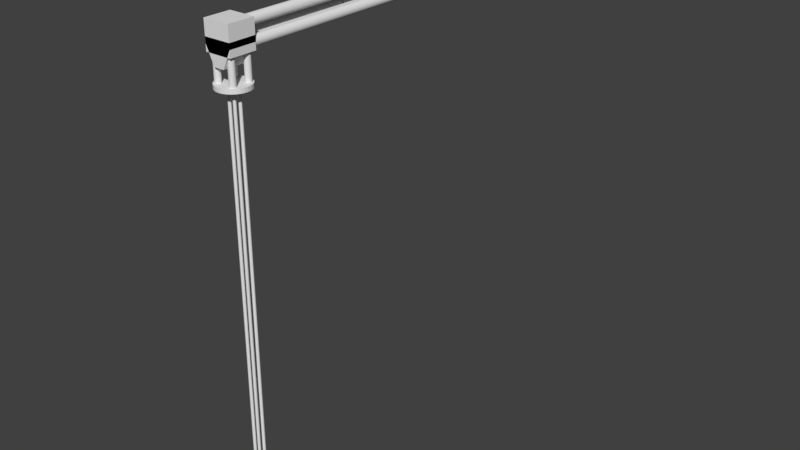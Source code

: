 # Source: towerCrane.blend  (saved by Blender 2.77.0; exported with 4.5.12 LTS)
import bpy
from mathutils import Matrix  # noqa: F401  (used for matrix-valued properties, if any)

bpy.ops.wm.read_factory_settings(use_empty=True)
scene = bpy.context.scene
scene.name = 'Scene'

# ---- collections
col_collection_1 = bpy.data.collections.new('Collection 1'); scene.collection.children.link(col_collection_1)
col_collection_2 = bpy.data.collections.new('Collection 2'); scene.collection.children.link(col_collection_2)
col_collection_2.hide_render = True
col_collection_2.hide_viewport = True

# ---- world
world_world = bpy.data.worlds.new('World'); scene.world = world_world
world_world.color = (0.05088, 0.05088, 0.05088)
world_world.use_sun_shadow = False
world_world.sun_shadow_jitter_overblur = 0.0
world_world.cycles.sampling_method = 'MANUAL'

# ---- meshes
me_cube_002 = bpy.data.meshes.new('Cube.002')
me_cube_002.from_pydata([(-0.3842, -1.0, -0.2903), (-1.0, -1.0, 1.0), (-0.3842, 1.0, -0.2903), (-1.0, 1.0, 1.0), (0.3842, -1.0, -0.2903), (1.0, -1.0, 1.0), (0.3842, 1.0, -0.2903), (1.0, 1.0, 1.0), (-1.0, -1.0, 1.414), (-1.0, 1.0, 1.414), (1.0, 1.0, 1.414), (1.0, -1.0, 1.414)], [], [(1, 3, 2, 0), (3, 7, 6, 2), (7, 5, 4, 6), (5, 1, 0, 4), (0, 2, 6, 4), (7, 3, 9, 10), (11, 10, 9, 8), (3, 1, 8, 9), (1, 5, 11, 8), (5, 7, 10, 11)])
_uv = me_cube_002.uv_layers.new(name='UVMap')
_uv.uv.foreach_set('vector', [0.0, 0.0, 1.0, 0.0, 1.0, 1.0, 0.0, 1.0, 0.0, 0.0, 1.0, 0.0, 1.0, 1.0, 0.0, 1.0, 0.0, 0.0, 1.0, 0.0, 1.0, 1.0, 0.0, 1.0, 0.0, 0.0, 1.0, 0.0, 1.0, 1.0, 0.0, 1.0, 0.0, 0.0, 1.0, 0.0, 1.0, 1.0, 0.0, 1.0, 1.0, 0.0, 0.0, 0.0, 0.0, 0.0, 1.0, 0.0, 0.0, 0.0, 1.0, 0.0, 1.0, 1.0, 0.0, 1.0, 1.0, 0.0, 0.0, 0.0, 0.0, 0.0, 1.0, 0.0, 1.0, 0.0, 0.0, 0.0, 0.0, 0.0, 1.0, 0.0, 1.0, 0.0, 0.0, 0.0, 0.0, 0.0, 1.0, 0.0])
me_cube_002.use_remesh_preserve_volume = False
me_cube_002.use_remesh_preserve_attributes = False
me_cube_002.use_mirror_vertex_groups = False
me_cube_002.update()
me_cylinder = bpy.data.meshes.new('Cylinder')
me_cylinder.from_pydata([(0.7, 1.065, -0.0005969), (0.7, 1.065, 56.36), (0.7711, 1.058, -0.0005969), (0.7711, 1.058, 56.36), (0.8395, 1.037, -0.0005969), (0.8395, 1.037, 56.36), (0.9025, 1.003, -0.0005969), (0.9025, 1.003, 56.36), (0.9578, 0.9578, -0.0005969), (0.9578, 0.9578, 56.36), (1.003, 0.9025, -0.0005969), (1.003, 0.9025, 56.36), (1.037, 0.8395, -0.0005969), (1.037, 0.8395, 56.36), (1.058, 0.7711, -0.0005969), (1.058, 0.7711, 56.36), (1.065, 0.7, -0.0005969), (1.065, 0.7, 56.36), (1.058, 0.6289, -0.0005969), (1.058, 0.6289, 56.36), (1.037, 0.5605, -0.0005969), (1.037, 0.5605, 56.36), (1.003, 0.4975, -0.0005969), (1.003, 0.4975, 56.36), (0.9578, 0.4422, -0.0005969), (0.9578, 0.4422, 56.36), (0.9025, 0.3969, -0.0005969), (0.9025, 0.3969, 56.36), (0.8395, 0.3632, -0.0005969), (0.8395, 0.3632, 56.36), (0.7711, 0.3425, -0.0005969), (0.7711, 0.3425, 56.36), (0.7, 0.3355, -0.0005969), (0.7, 0.3355, 56.36), (0.6289, 0.3425, -0.0005969), (0.6289, 0.3425, 56.36), (0.5605, 0.3632, -0.0005969), (0.5605, 0.3632, 56.36), (0.4975, 0.3969, -0.0005969), (0.4975, 0.3969, 56.36), (0.4422, 0.4422, -0.0005969), (0.4422, 0.4422, 56.36), (0.3969, 0.4975, -0.0005969), (0.3969, 0.4975, 56.36), (0.3632, 0.5605, -0.0005969), (0.3632, 0.5605, 56.36), (0.3425, 0.6289, -0.0005969), (0.3425, 0.6289, 56.36), (0.3355, 0.7, -0.0005969), (0.3355, 0.7, 56.36), (0.3425, 0.7711, -0.0005969), (0.3425, 0.7711, 56.36), (0.3632, 0.8395, -0.0005969), (0.3632, 0.8395, 56.36), (0.3969, 0.9025, -0.0005969), (0.3969, 0.9025, 56.36), (0.4422, 0.9578, -0.0005969), (0.4422, 0.9578, 56.36), (0.4975, 1.003, -0.0005969), (0.4975, 1.003, 56.36), (0.5605, 1.037, -0.0005969), (0.5605, 1.037, 56.36), (0.6289, 1.058, -0.0005969), (0.6289, 1.058, 56.36)], [], [(0, 1, 3, 2), (2, 3, 5, 4), (4, 5, 7, 6), (6, 7, 9, 8), (8, 9, 11, 10), (10, 11, 13, 12), (12, 13, 15, 14), (14, 15, 17, 16), (16, 17, 19, 18), (18, 19, 21, 20), (20, 21, 23, 22), (22, 23, 25, 24), (24, 25, 27, 26), (26, 27, 29, 28), (28, 29, 31, 30), (30, 31, 33, 32), (32, 33, 35, 34), (34, 35, 37, 36), (36, 37, 39, 38), (38, 39, 41, 40), (40, 41, 43, 42), (42, 43, 45, 44), (44, 45, 47, 46), (46, 47, 49, 48), (48, 49, 51, 50), (50, 51, 53, 52), (52, 53, 55, 54), (54, 55, 57, 56), (56, 57, 59, 58), (58, 59, 61, 60), (3, 1, 63, 61, 59, 57, 55, 53, 51, 49, 47, 45, 43, 41, 39, 37, 35, 33, 31, 29, 27, 25, 23, 21, 19, 17, 15, 13, 11, 9, 7, 5), (60, 61, 63, 62), (62, 63, 1, 0), (0, 2, 4, 6, 8, 10, 12, 14, 16, 18, 20, 22, 24, 26, 28, 30, 32, 34, 36, 38, 40, 42, 44, 46, 48, 50, 52, 54, 56, 58, 60, 62)])
_uv = me_cylinder.uv_layers.new(name='UVMap')
_uv.uv.foreach_set('vector', [0.0, 0.0, 1.0, 0.0, 1.0, 1.0, 0.0, 1.0, 0.0, 0.0, 1.0, 0.0, 1.0, 1.0, 0.0, 1.0, 0.0, 0.0, 1.0, 0.0, 1.0, 1.0, 0.0, 1.0, 0.0, 0.0, 1.0, 0.0, 1.0, 1.0, 0.0, 1.0, 0.0, 0.0, 1.0, 0.0, 1.0, 1.0, 0.0, 1.0, 0.0, 0.0, 1.0, 0.0, 1.0, 1.0, 0.0, 1.0, 0.0, 0.0, 1.0, 0.0, 1.0, 1.0, 0.0, 1.0, 0.0, 0.0, 1.0, 0.0, 1.0, 1.0, 0.0, 1.0, 0.0, 0.0, 1.0, 0.0, 1.0, 1.0, 0.0, 1.0, 0.0, 0.0, 1.0, 0.0, 1.0, 1.0, 0.0, 1.0, 0.0, 0.0, 1.0, 0.0, 1.0, 1.0, 0.0, 1.0, 0.0, 0.0, 1.0, 0.0, 1.0, 1.0, 0.0, 1.0, 0.0, 0.0, 1.0, 0.0, 1.0, 1.0, 0.0, 1.0, 0.0, 0.0, 1.0, 0.0, 1.0, 1.0, 0.0, 1.0, 0.0, 0.0, 1.0, 0.0, 1.0, 1.0, 0.0, 1.0, 0.0, 0.0, 1.0, 0.0, 1.0, 1.0, 0.0, 1.0, 0.0, 0.0, 1.0, 0.0, 1.0, 1.0, 0.0, 1.0, 0.0, 0.0, 1.0, 0.0, 1.0, 1.0, 0.0, 1.0, 0.0, 0.0, 1.0, 0.0, 1.0, 1.0, 0.0, 1.0, 0.0, 0.0, 1.0, 0.0, 1.0, 1.0, 0.0, 1.0, 0.0, 0.0, 1.0, 0.0, 1.0, 1.0, 0.0, 1.0, 0.0, 0.0, 1.0, 0.0, 1.0, 1.0, 0.0, 1.0, 0.0, 0.0, 1.0, 0.0, 1.0, 1.0, 0.0, 1.0, 0.0, 0.0, 1.0, 0.0, 1.0, 1.0, 0.0, 1.0, 0.0, 0.0, 1.0, 0.0, 1.0, 1.0, 0.0, 1.0, 0.0, 0.0, 1.0, 0.0, 1.0, 1.0, 0.0, 1.0, 0.0, 0.0, 1.0, 0.0, 1.0, 1.0, 0.0, 1.0, 0.0, 0.0, 1.0, 0.0, 1.0, 1.0, 0.0, 1.0, 0.0, 0.0, 1.0, 0.0, 1.0, 1.0, 0.0, 1.0, 0.0, 0.0, 1.0, 0.0, 1.0, 1.0, 0.0, 1.0, 0.5, 1.0, 0.5975, 0.9904, 0.6913, 0.9619, 0.7778, 0.9157, 0.8536, 0.8536, 0.9157, 0.7778, 0.9619, 0.6913, 0.9904, 0.5975, 1.0, 0.5, 0.9904, 0.4025, 0.9619, 0.3087, 0.9157, 0.2222, 0.8536, 0.1464, 0.7778, 0.08427, 0.6913, 0.03806, 0.5975, 0.009607, 0.5, 0.0, 0.4025, 0.009607, 0.3087, 0.03806, 0.2222, 0.08427, 0.1464, 0.1464, 0.08426, 0.2222, 0.03806, 0.3087, 0.009607, 0.4025, 0.0, 0.5, 0.009607, 0.5975, 0.03806, 0.6913, 0.08427, 0.7778, 0.1464, 0.8536, 0.2222, 0.9157, 0.3087, 0.9619, 0.4025, 0.9904, 0.0, 0.0, 1.0, 0.0, 1.0, 1.0, 0.0, 1.0, 0.0, 0.0, 1.0, 0.0, 1.0, 1.0, 0.0, 1.0, 0.5, 1.0, 0.5975, 0.9904, 0.6913, 0.9619, 0.7778, 0.9157, 0.8536, 0.8536, 0.9157, 0.7778, 0.9619, 0.6913, 0.9904, 0.5975, 1.0, 0.5, 0.9904, 0.4025, 0.9619, 0.3087, 0.9157, 0.2222, 0.8536, 0.1464, 0.7778, 0.08427, 0.6913, 0.03806, 0.5975, 0.009607, 0.5, 0.0, 0.4025, 0.009607, 0.3087, 0.03806, 0.2222, 0.08427, 0.1464, 0.1464, 0.08426, 0.2222, 0.03806, 0.3087, 0.009607, 0.4025, 0.0, 0.5, 0.009607, 0.5975, 0.03806, 0.6913, 0.08427, 0.7778, 0.1464, 0.8536, 0.2222, 0.9157, 0.3087, 0.9619, 0.4025, 0.9904])
me_cylinder.use_remesh_preserve_volume = False
me_cylinder.use_remesh_preserve_attributes = False
me_cylinder.use_mirror_vertex_groups = False
me_cylinder.update()
me_cylinder_002 = bpy.data.meshes.new('Cylinder.002')
me_cylinder_002.from_pydata([(0.0, 3.867, -0.9684), (0.0, 3.867, 0.05064), (0.7544, 3.793, -0.9684), (0.7544, 3.793, 0.05064), (1.48, 3.573, -0.9684), (1.48, 3.573, 0.05064), (2.148, 3.215, -0.9684), (2.148, 3.215, 0.05064), (2.734, 2.734, -0.9684), (2.734, 2.734, 0.05064), (3.215, 2.148, -0.9684), (3.215, 2.148, 0.05064), (3.573, 1.48, -0.9684), (3.573, 1.48, 0.05064), (3.793, 0.7544, -0.9684), (3.793, 0.7544, 0.05064), (3.867, 2.919e-07, -0.9684), (3.867, 2.919e-07, 0.05064), (3.793, -0.7544, -0.9684), (3.793, -0.7544, 0.05064), (3.573, -1.48, -0.9684), (3.573, -1.48, 0.05064), (3.215, -2.148, -0.9684), (3.215, -2.148, 0.05064), (2.734, -2.734, -0.9684), (2.734, -2.734, 0.05064), (2.148, -3.215, -0.9684), (2.148, -3.215, 0.05064), (1.48, -3.573, -0.9684), (1.48, -3.573, 0.05064), (0.7544, -3.793, -0.9684), (0.7544, -3.793, 0.05064), (-1.26e-06, -3.867, -0.9684), (-1.26e-06, -3.867, 0.05064), (-0.7544, -3.793, -0.9684), (-0.7544, -3.793, 0.05064), (-1.48, -3.573, -0.9684), (-1.48, -3.573, 0.05064), (-2.148, -3.215, -0.9684), (-2.148, -3.215, 0.05064), (-2.734, -2.734, -0.9684), (-2.734, -2.734, 0.05064), (-3.215, -2.148, -0.9684), (-3.215, -2.148, 0.05064), (-3.573, -1.48, -0.9684), (-3.573, -1.48, 0.05064), (-3.793, -0.7544, -0.9684), (-3.793, -0.7544, 0.05064), (-3.867, 3.734e-06, -0.9684), (-3.867, 3.734e-06, 0.05064), (-3.793, 0.7544, -0.9684), (-3.793, 0.7544, 0.05064), (-3.573, 1.48, -0.9684), (-3.573, 1.48, 0.05064), (-3.215, 2.148, -0.9684), (-3.215, 2.148, 0.05064), (-2.734, 2.734, -0.9684), (-2.734, 2.734, 0.05064), (-2.148, 3.215, -0.9684), (-2.148, 3.215, 0.05064), (-1.48, 3.573, -0.9684), (-1.48, 3.573, 0.05064), (-0.7544, 3.793, -0.9684), (-0.7544, 3.793, 0.05064), (0.002323, 3.01, 9.781), (0.002323, 100.3, 9.781), (0.2285, 3.01, 9.803), (0.2285, 100.3, 9.803), (0.4459, 3.01, 9.869), (0.4459, 100.3, 9.869), (0.6463, 3.01, 9.977), (0.6463, 100.3, 9.977), (0.822, 3.01, 10.12), (0.822, 100.3, 10.12), (0.9661, 3.01, 10.3), (0.9661, 100.3, 10.3), (1.073, 3.01, 10.5), (1.073, 100.3, 10.5), (1.139, 3.01, 10.71), (1.139, 100.3, 10.71), (1.161, 3.01, 10.94), (1.161, 100.3, 10.94), (1.139, 3.01, 11.17), (1.139, 100.3, 11.17), (1.073, 3.01, 11.38), (1.073, 100.3, 11.38), (0.9661, 3.01, 11.58), (0.9661, 100.3, 11.58), (0.822, 3.01, 11.76), (0.822, 100.3, 11.76), (0.6463, 3.01, 11.9), (0.6463, 100.3, 11.9), (0.4459, 3.01, 12.01), (0.4459, 100.3, 12.01), (0.2285, 3.01, 12.08), (0.2285, 100.3, 12.08), (0.002323, 3.01, 12.1), (0.002323, 100.3, 12.1), (-0.2238, 3.01, 12.08), (-0.2238, 100.3, 12.08), (-0.4413, 3.01, 12.01), (-0.4413, 100.3, 12.01), (-0.6417, 3.01, 11.9), (-0.6417, 100.3, 11.9), (-0.8173, 3.01, 11.76), (-0.8173, 100.3, 11.76), (-0.9615, 3.01, 11.58), (-0.9615, 100.3, 11.58), (-1.069, 3.01, 11.38), (-1.069, 100.3, 11.38), (-1.135, 3.01, 11.17), (-1.135, 100.3, 11.17), (-1.157, 3.01, 10.94), (-1.157, 100.3, 10.94), (-1.135, 3.01, 10.71), (-1.135, 100.3, 10.71), (-1.069, 3.01, 10.5), (-1.069, 100.3, 10.5), (-0.9615, 3.01, 10.3), (-0.9615, 100.3, 10.3), (-0.8173, 3.01, 10.12), (-0.8173, 100.3, 10.12), (-0.6417, 3.01, 9.977), (-0.6417, 100.3, 9.977), (-0.4413, 3.01, 9.869), (-0.4413, 100.3, 9.869), (-0.2238, 3.01, 9.803), (-0.2238, 100.3, 9.803), (1.83, 3.01, 6.314), (1.83, 100.3, 6.314), (2.056, 3.01, 6.336), (2.056, 100.3, 6.336), (2.273, 3.01, 6.402), (2.273, 100.3, 6.402), (2.474, 3.01, 6.509), (2.474, 100.3, 6.509), (2.65, 3.01, 6.653), (2.65, 100.3, 6.653), (2.794, 3.01, 6.829), (2.794, 100.3, 6.829), (2.901, 3.01, 7.029), (2.901, 100.3, 7.029), (2.967, 3.01, 7.247), (2.967, 100.3, 7.247), (2.989, 3.01, 7.473), (2.989, 100.3, 7.473), (2.967, 3.01, 7.699), (2.967, 100.3, 7.699), (2.901, 3.01, 7.917), (2.901, 100.3, 7.917), (2.794, 3.01, 8.117), (2.794, 100.3, 8.117), (2.65, 3.01, 8.293), (2.65, 100.3, 8.293), (2.474, 3.01, 8.437), (2.474, 100.3, 8.437), (2.273, 3.01, 8.544), (2.273, 100.3, 8.544), (2.056, 3.01, 8.61), (2.056, 100.3, 8.61), (1.83, 3.01, 8.632), (1.83, 100.3, 8.632), (1.604, 3.01, 8.61), (1.604, 100.3, 8.61), (1.386, 3.01, 8.544), (1.386, 100.3, 8.544), (1.186, 3.01, 8.437), (1.186, 100.3, 8.437), (1.01, 3.01, 8.293), (1.01, 100.3, 8.293), (0.8661, 3.01, 8.117), (0.8661, 100.3, 8.117), (0.759, 3.01, 7.917), (0.759, 100.3, 7.917), (0.693, 3.01, 7.699), (0.693, 100.3, 7.699), (0.6708, 3.01, 7.473), (0.6708, 100.3, 7.473), (0.693, 3.01, 7.247), (0.693, 100.3, 7.247), (0.759, 3.01, 7.029), (0.759, 100.3, 7.029), (0.8661, 3.01, 6.829), (0.8661, 100.3, 6.829), (1.01, 3.01, 6.653), (1.01, 100.3, 6.653), (1.186, 3.01, 6.509), (1.186, 100.3, 6.509), (1.386, 3.01, 6.402), (1.386, 100.3, 6.402), (1.604, 3.01, 6.336), (1.604, 100.3, 6.336), (-1.83, 3.01, 6.314), (-1.83, 100.3, 6.314), (-2.056, 3.01, 6.336), (-2.056, 100.3, 6.336), (-2.273, 3.01, 6.402), (-2.273, 100.3, 6.402), (-2.474, 3.01, 6.509), (-2.474, 100.3, 6.509), (-2.65, 3.01, 6.653), (-2.65, 100.3, 6.653), (-2.794, 3.01, 6.829), (-2.794, 100.3, 6.829), (-2.901, 3.01, 7.029), (-2.901, 100.3, 7.029), (-2.967, 3.01, 7.247), (-2.967, 100.3, 7.247), (-2.989, 3.01, 7.473), (-2.989, 100.3, 7.473), (-2.967, 3.01, 7.699), (-2.967, 100.3, 7.699), (-2.901, 3.01, 7.917), (-2.901, 100.3, 7.917), (-2.794, 3.01, 8.117), (-2.794, 100.3, 8.117), (-2.65, 3.01, 8.293), (-2.65, 100.3, 8.293), (-2.474, 3.01, 8.437), (-2.474, 100.3, 8.437), (-2.273, 3.01, 8.544), (-2.273, 100.3, 8.544), (-2.056, 3.01, 8.61), (-2.056, 100.3, 8.61), (-1.83, 3.01, 8.632), (-1.83, 100.3, 8.632), (-1.604, 3.01, 8.61), (-1.604, 100.3, 8.61), (-1.386, 3.01, 8.544), (-1.386, 100.3, 8.544), (-1.186, 3.01, 8.437), (-1.186, 100.3, 8.437), (-1.01, 3.01, 8.293), (-1.01, 100.3, 8.293), (-0.8661, 3.01, 8.117), (-0.8661, 100.3, 8.117), (-0.759, 3.01, 7.917), (-0.759, 100.3, 7.917), (-0.693, 3.01, 7.699), (-0.693, 100.3, 7.699), (-0.6708, 3.01, 7.473), (-0.6708, 100.3, 7.473), (-0.693, 3.01, 7.247), (-0.693, 100.3, 7.247), (-0.759, 3.01, 7.029), (-0.759, 100.3, 7.029), (-0.8661, 3.01, 6.829), (-0.8661, 100.3, 6.829), (-1.01, 3.01, 6.653), (-1.01, 100.3, 6.653), (-1.186, 3.01, 6.509), (-1.186, 100.3, 6.509), (-1.386, 3.01, 6.402), (-1.386, 100.3, 6.402), (-1.604, 3.01, 6.336), (-1.604, 100.3, 6.336), (-3.208, -3.208, 6.058), (-3.208, -3.208, 12.47), (-3.208, 3.208, 6.058), (-3.208, 3.208, 12.47), (3.208, -3.208, 6.058), (3.208, -3.208, 12.47), (3.208, 3.208, 6.058), (3.208, 3.208, 12.47), (2.0, 2.729, 0.005363), (2.0, 2.729, 7.655), (2.142, 2.715, 0.005363), (2.142, 2.715, 7.655), (2.279, 2.674, 0.005363), (2.279, 2.674, 7.655), (2.405, 2.606, 0.005363), (2.405, 2.606, 7.655), (2.516, 2.516, 0.005363), (2.516, 2.516, 7.655), (2.606, 2.405, 0.005363), (2.606, 2.405, 7.655), (2.674, 2.279, 0.005363), (2.674, 2.279, 7.655), (2.715, 2.142, 0.005363), (2.715, 2.142, 7.655), (2.729, 2.0, 0.005363), (2.729, 2.0, 7.655), (2.715, 1.858, 0.005363), (2.715, 1.858, 7.655), (2.674, 1.721, 0.005363), (2.674, 1.721, 7.655), (2.606, 1.595, 0.005363), (2.606, 1.595, 7.655), (2.516, 1.484, 0.005363), (2.516, 1.484, 7.655), (2.405, 1.394, 0.005363), (2.405, 1.394, 7.655), (2.279, 1.326, 0.005363), (2.279, 1.326, 7.655), (2.142, 1.285, 0.005363), (2.142, 1.285, 7.655), (2.0, 1.271, 0.005363), (2.0, 1.271, 7.655), (1.858, 1.285, 0.005363), (1.858, 1.285, 7.655), (1.721, 1.326, 0.005363), (1.721, 1.326, 7.655), (1.595, 1.394, 0.005363), (1.595, 1.394, 7.655), (1.484, 1.484, 0.005363), (1.484, 1.484, 7.655), (1.394, 1.595, 0.005363), (1.394, 1.595, 7.655), (1.326, 1.721, 0.005363), (1.326, 1.721, 7.655), (1.285, 1.858, 0.005363), (1.285, 1.858, 7.655), (1.271, 2.0, 0.005363), (1.271, 2.0, 7.655), (1.285, 2.142, 0.005363), (1.285, 2.142, 7.655), (1.326, 2.279, 0.005363), (1.326, 2.279, 7.655), (1.394, 2.405, 0.005363), (1.394, 2.405, 7.655), (1.484, 2.516, 0.005363), (1.484, 2.516, 7.655), (1.595, 2.606, 0.005363), (1.595, 2.606, 7.655), (1.721, 2.674, 0.005363), (1.721, 2.674, 7.655), (1.858, 2.715, 0.005363), (1.858, 2.715, 7.655), (2.0, -2.729, 0.005363), (2.0, -2.729, 7.655), (2.142, -2.715, 0.005363), (2.142, -2.715, 7.655), (2.279, -2.674, 0.005363), (2.279, -2.674, 7.655), (2.405, -2.606, 0.005363), (2.405, -2.606, 7.655), (2.516, -2.516, 0.005363), (2.516, -2.516, 7.655), (2.606, -2.405, 0.005363), (2.606, -2.405, 7.655), (2.674, -2.279, 0.005363), (2.674, -2.279, 7.655), (2.715, -2.142, 0.005363), (2.715, -2.142, 7.655), (2.729, -2.0, 0.005363), (2.729, -2.0, 7.655), (2.715, -1.858, 0.005363), (2.715, -1.858, 7.655), (2.674, -1.721, 0.005363), (2.674, -1.721, 7.655), (2.606, -1.595, 0.005363), (2.606, -1.595, 7.655), (2.516, -1.484, 0.005363), (2.516, -1.484, 7.655), (2.405, -1.394, 0.005363), (2.405, -1.394, 7.655), (2.279, -1.326, 0.005363), (2.279, -1.326, 7.655), (2.142, -1.285, 0.005363), (2.142, -1.285, 7.655), (2.0, -1.271, 0.005363), (2.0, -1.271, 7.655), (1.858, -1.285, 0.005363), (1.858, -1.285, 7.655), (1.721, -1.326, 0.005363), (1.721, -1.326, 7.655), (1.595, -1.394, 0.005363), (1.595, -1.394, 7.655), (1.484, -1.484, 0.005363), (1.484, -1.484, 7.655), (1.394, -1.595, 0.005363), (1.394, -1.595, 7.655), (1.326, -1.721, 0.005363), (1.326, -1.721, 7.655), (1.285, -1.858, 0.005363), (1.285, -1.858, 7.655), (1.271, -2.0, 0.005363), (1.271, -2.0, 7.655), (1.285, -2.142, 0.005363), (1.285, -2.142, 7.655), (1.326, -2.279, 0.005363), (1.326, -2.279, 7.655), (1.394, -2.405, 0.005363), (1.394, -2.405, 7.655), (1.484, -2.516, 0.005363), (1.484, -2.516, 7.655), (1.595, -2.606, 0.005363), (1.595, -2.606, 7.655), (1.721, -2.674, 0.005363), (1.721, -2.674, 7.655), (1.858, -2.715, 0.005363), (1.858, -2.715, 7.655), (-2.0, 2.729, 0.005363), (-2.0, 2.729, 7.655), (-2.142, 2.715, 0.005363), (-2.142, 2.715, 7.655), (-2.279, 2.674, 0.005363), (-2.279, 2.674, 7.655), (-2.405, 2.606, 0.005363), (-2.405, 2.606, 7.655), (-2.516, 2.516, 0.005363), (-2.516, 2.516, 7.655), (-2.606, 2.405, 0.005363), (-2.606, 2.405, 7.655), (-2.674, 2.279, 0.005363), (-2.674, 2.279, 7.655), (-2.715, 2.142, 0.005363), (-2.715, 2.142, 7.655), (-2.729, 2.0, 0.005363), (-2.729, 2.0, 7.655), (-2.715, 1.858, 0.005363), (-2.715, 1.858, 7.655), (-2.674, 1.721, 0.005363), (-2.674, 1.721, 7.655), (-2.606, 1.595, 0.005363), (-2.606, 1.595, 7.655), (-2.516, 1.484, 0.005363), (-2.516, 1.484, 7.655), (-2.405, 1.394, 0.005363), (-2.405, 1.394, 7.655), (-2.279, 1.326, 0.005363), (-2.279, 1.326, 7.655), (-2.142, 1.285, 0.005363), (-2.142, 1.285, 7.655), (-2.0, 1.271, 0.005363), (-2.0, 1.271, 7.655), (-1.858, 1.285, 0.005363), (-1.858, 1.285, 7.655), (-1.721, 1.326, 0.005363), (-1.721, 1.326, 7.655), (-1.595, 1.394, 0.005363), (-1.595, 1.394, 7.655), (-1.484, 1.484, 0.005363), (-1.484, 1.484, 7.655), (-1.394, 1.595, 0.005363), (-1.394, 1.595, 7.655), (-1.326, 1.721, 0.005363), (-1.326, 1.721, 7.655), (-1.285, 1.858, 0.005363), (-1.285, 1.858, 7.655), (-1.271, 2.0, 0.005363), (-1.271, 2.0, 7.655), (-1.285, 2.142, 0.005363), (-1.285, 2.142, 7.655), (-1.326, 2.279, 0.005363), (-1.326, 2.279, 7.655), (-1.394, 2.405, 0.005363), (-1.394, 2.405, 7.655), (-1.484, 2.516, 0.005363), (-1.484, 2.516, 7.655), (-1.595, 2.606, 0.005363), (-1.595, 2.606, 7.655), (-1.721, 2.674, 0.005363), (-1.721, 2.674, 7.655), (-1.858, 2.715, 0.005363), (-1.858, 2.715, 7.655), (-2.0, -2.729, 0.005363), (-2.0, -2.729, 7.655), (-2.142, -2.715, 0.005363), (-2.142, -2.715, 7.655), (-2.279, -2.674, 0.005363), (-2.279, -2.674, 7.655), (-2.405, -2.606, 0.005363), (-2.405, -2.606, 7.655), (-2.516, -2.516, 0.005363), (-2.516, -2.516, 7.655), (-2.606, -2.405, 0.005363), (-2.606, -2.405, 7.655), (-2.674, -2.279, 0.005363), (-2.674, -2.279, 7.655), (-2.715, -2.142, 0.005363), (-2.715, -2.142, 7.655), (-2.729, -2.0, 0.005363), (-2.729, -2.0, 7.655), (-2.715, -1.858, 0.005363), (-2.715, -1.858, 7.655), (-2.674, -1.721, 0.005363), (-2.674, -1.721, 7.655), (-2.606, -1.595, 0.005363), (-2.606, -1.595, 7.655), (-2.516, -1.484, 0.005363), (-2.516, -1.484, 7.655), (-2.405, -1.394, 0.005363), (-2.405, -1.394, 7.655), (-2.279, -1.326, 0.005363), (-2.279, -1.326, 7.655), (-2.142, -1.285, 0.005363), (-2.142, -1.285, 7.655), (-2.0, -1.271, 0.005363), (-2.0, -1.271, 7.655), (-1.858, -1.285, 0.005363), (-1.858, -1.285, 7.655), (-1.721, -1.326, 0.005363), (-1.721, -1.326, 7.655), (-1.595, -1.394, 0.005363), (-1.595, -1.394, 7.655), (-1.484, -1.484, 0.005363), (-1.484, -1.484, 7.655), (-1.394, -1.595, 0.005363), (-1.394, -1.595, 7.655), (-1.326, -1.721, 0.005363), (-1.326, -1.721, 7.655), (-1.285, -1.858, 0.005363), (-1.285, -1.858, 7.655), (-1.271, -2.0, 0.005363), (-1.271, -2.0, 7.655), (-1.285, -2.142, 0.005363), (-1.285, -2.142, 7.655), (-1.326, -2.279, 0.005363), (-1.326, -2.279, 7.655), (-1.394, -2.405, 0.005363), (-1.394, -2.405, 7.655), (-1.484, -2.516, 0.005363), (-1.484, -2.516, 7.655), (-1.595, -2.606, 0.005363), (-1.595, -2.606, 7.655), (-1.721, -2.674, 0.005363), (-1.721, -2.674, 7.655), (-1.858, -2.715, 0.005363), (-1.858, -2.715, 7.655)], [], [(0, 1, 3, 2), (2, 3, 5, 4), (4, 5, 7, 6), (6, 7, 9, 8), (8, 9, 11, 10), (10, 11, 13, 12), (12, 13, 15, 14), (14, 15, 17, 16), (16, 17, 19, 18), (18, 19, 21, 20), (20, 21, 23, 22), (22, 23, 25, 24), (24, 25, 27, 26), (26, 27, 29, 28), (28, 29, 31, 30), (30, 31, 33, 32), (32, 33, 35, 34), (34, 35, 37, 36), (36, 37, 39, 38), (38, 39, 41, 40), (40, 41, 43, 42), (42, 43, 45, 44), (44, 45, 47, 46), (46, 47, 49, 48), (48, 49, 51, 50), (50, 51, 53, 52), (52, 53, 55, 54), (54, 55, 57, 56), (56, 57, 59, 58), (58, 59, 61, 60), (3, 1, 63, 61, 59, 57, 55, 53, 51, 49, 47, 45, 43, 41, 39, 37, 35, 33, 31, 29, 27, 25, 23, 21, 19, 17, 15, 13, 11, 9, 7, 5), (60, 61, 63, 62), (62, 63, 1, 0), (0, 2, 4, 6, 8, 10, 12, 14, 16, 18, 20, 22, 24, 26, 28, 30, 32, 34, 36, 38, 40, 42, 44, 46, 48, 50, 52, 54, 56, 58, 60, 62), (64, 65, 67, 66), (66, 67, 69, 68), (68, 69, 71, 70), (70, 71, 73, 72), (72, 73, 75, 74), (74, 75, 77, 76), (76, 77, 79, 78), (78, 79, 81, 80), (80, 81, 83, 82), (82, 83, 85, 84), (84, 85, 87, 86), (86, 87, 89, 88), (88, 89, 91, 90), (90, 91, 93, 92), (92, 93, 95, 94), (94, 95, 97, 96), (96, 97, 99, 98), (98, 99, 101, 100), (100, 101, 103, 102), (102, 103, 105, 104), (104, 105, 107, 106), (106, 107, 109, 108), (108, 109, 111, 110), (110, 111, 113, 112), (112, 113, 115, 114), (114, 115, 117, 116), (116, 117, 119, 118), (118, 119, 121, 120), (120, 121, 123, 122), (122, 123, 125, 124), (67, 65, 127, 125, 123, 121, 119, 117, 115, 113, 111, 109, 107, 105, 103, 101, 99, 97, 95, 93, 91, 89, 87, 85, 83, 81, 79, 77, 75, 73, 71, 69), (124, 125, 127, 126), (126, 127, 65, 64), (64, 66, 68, 70, 72, 74, 76, 78, 80, 82, 84, 86, 88, 90, 92, 94, 96, 98, 100, 102, 104, 106, 108, 110, 112, 114, 116, 118, 120, 122, 124, 126), (128, 129, 131, 130), (130, 131, 133, 132), (132, 133, 135, 134), (134, 135, 137, 136), (136, 137, 139, 138), (138, 139, 141, 140), (140, 141, 143, 142), (142, 143, 145, 144), (144, 145, 147, 146), (146, 147, 149, 148), (148, 149, 151, 150), (150, 151, 153, 152), (152, 153, 155, 154), (154, 155, 157, 156), (156, 157, 159, 158), (158, 159, 161, 160), (160, 161, 163, 162), (162, 163, 165, 164), (164, 165, 167, 166), (166, 167, 169, 168), (168, 169, 171, 170), (170, 171, 173, 172), (172, 173, 175, 174), (174, 175, 177, 176), (176, 177, 179, 178), (178, 179, 181, 180), (180, 181, 183, 182), (182, 183, 185, 184), (184, 185, 187, 186), (186, 187, 189, 188), (131, 129, 191, 189, 187, 185, 183, 181, 179, 177, 175, 173, 171, 169, 167, 165, 163, 161, 159, 157, 155, 153, 151, 149, 147, 145, 143, 141, 139, 137, 135, 133), (188, 189, 191, 190), (190, 191, 129, 128), (128, 130, 132, 134, 136, 138, 140, 142, 144, 146, 148, 150, 152, 154, 156, 158, 160, 162, 164, 166, 168, 170, 172, 174, 176, 178, 180, 182, 184, 186, 188, 190), (192, 194, 195, 193), (194, 196, 197, 195), (196, 198, 199, 197), (198, 200, 201, 199), (200, 202, 203, 201), (202, 204, 205, 203), (204, 206, 207, 205), (206, 208, 209, 207), (208, 210, 211, 209), (210, 212, 213, 211), (212, 214, 215, 213), (214, 216, 217, 215), (216, 218, 219, 217), (218, 220, 221, 219), (220, 222, 223, 221), (222, 224, 225, 223), (224, 226, 227, 225), (226, 228, 229, 227), (228, 230, 231, 229), (230, 232, 233, 231), (232, 234, 235, 233), (234, 236, 237, 235), (236, 238, 239, 237), (238, 240, 241, 239), (240, 242, 243, 241), (242, 244, 245, 243), (244, 246, 247, 245), (246, 248, 249, 247), (248, 250, 251, 249), (250, 252, 253, 251), (195, 197, 199, 201, 203, 205, 207, 209, 211, 213, 215, 217, 219, 221, 223, 225, 227, 229, 231, 233, 235, 237, 239, 241, 243, 245, 247, 249, 251, 253, 255, 193), (252, 254, 255, 253), (254, 192, 193, 255), (192, 254, 252, 250, 248, 246, 244, 242, 240, 238, 236, 234, 232, 230, 228, 226, 224, 222, 220, 218, 216, 214, 212, 210, 208, 206, 204, 202, 200, 198, 196, 194), (257, 259, 258, 256), (259, 263, 262, 258), (263, 261, 260, 262), (261, 257, 256, 260), (256, 258, 262, 260), (261, 263, 259, 257), (264, 265, 267, 266), (266, 267, 269, 268), (268, 269, 271, 270), (270, 271, 273, 272), (272, 273, 275, 274), (274, 275, 277, 276), (276, 277, 279, 278), (278, 279, 281, 280), (280, 281, 283, 282), (282, 283, 285, 284), (284, 285, 287, 286), (286, 287, 289, 288), (288, 289, 291, 290), (290, 291, 293, 292), (292, 293, 295, 294), (294, 295, 297, 296), (296, 297, 299, 298), (298, 299, 301, 300), (300, 301, 303, 302), (302, 303, 305, 304), (304, 305, 307, 306), (306, 307, 309, 308), (308, 309, 311, 310), (310, 311, 313, 312), (312, 313, 315, 314), (314, 315, 317, 316), (316, 317, 319, 318), (318, 319, 321, 320), (320, 321, 323, 322), (322, 323, 325, 324), (267, 265, 327, 325, 323, 321, 319, 317, 315, 313, 311, 309, 307, 305, 303, 301, 299, 297, 295, 293, 291, 289, 287, 285, 283, 281, 279, 277, 275, 273, 271, 269), (324, 325, 327, 326), (326, 327, 265, 264), (264, 266, 268, 270, 272, 274, 276, 278, 280, 282, 284, 286, 288, 290, 292, 294, 296, 298, 300, 302, 304, 306, 308, 310, 312, 314, 316, 318, 320, 322, 324, 326), (328, 330, 331, 329), (330, 332, 333, 331), (332, 334, 335, 333), (334, 336, 337, 335), (336, 338, 339, 337), (338, 340, 341, 339), (340, 342, 343, 341), (342, 344, 345, 343), (344, 346, 347, 345), (346, 348, 349, 347), (348, 350, 351, 349), (350, 352, 353, 351), (352, 354, 355, 353), (354, 356, 357, 355), (356, 358, 359, 357), (358, 360, 361, 359), (360, 362, 363, 361), (362, 364, 365, 363), (364, 366, 367, 365), (366, 368, 369, 367), (368, 370, 371, 369), (370, 372, 373, 371), (372, 374, 375, 373), (374, 376, 377, 375), (376, 378, 379, 377), (378, 380, 381, 379), (380, 382, 383, 381), (382, 384, 385, 383), (384, 386, 387, 385), (386, 388, 389, 387), (331, 333, 335, 337, 339, 341, 343, 345, 347, 349, 351, 353, 355, 357, 359, 361, 363, 365, 367, 369, 371, 373, 375, 377, 379, 381, 383, 385, 387, 389, 391, 329), (388, 390, 391, 389), (390, 328, 329, 391), (328, 390, 388, 386, 384, 382, 380, 378, 376, 374, 372, 370, 368, 366, 364, 362, 360, 358, 356, 354, 352, 350, 348, 346, 344, 342, 340, 338, 336, 334, 332, 330), (392, 394, 395, 393), (394, 396, 397, 395), (396, 398, 399, 397), (398, 400, 401, 399), (400, 402, 403, 401), (402, 404, 405, 403), (404, 406, 407, 405), (406, 408, 409, 407), (408, 410, 411, 409), (410, 412, 413, 411), (412, 414, 415, 413), (414, 416, 417, 415), (416, 418, 419, 417), (418, 420, 421, 419), (420, 422, 423, 421), (422, 424, 425, 423), (424, 426, 427, 425), (426, 428, 429, 427), (428, 430, 431, 429), (430, 432, 433, 431), (432, 434, 435, 433), (434, 436, 437, 435), (436, 438, 439, 437), (438, 440, 441, 439), (440, 442, 443, 441), (442, 444, 445, 443), (444, 446, 447, 445), (446, 448, 449, 447), (448, 450, 451, 449), (450, 452, 453, 451), (395, 397, 399, 401, 403, 405, 407, 409, 411, 413, 415, 417, 419, 421, 423, 425, 427, 429, 431, 433, 435, 437, 439, 441, 443, 445, 447, 449, 451, 453, 455, 393), (452, 454, 455, 453), (454, 392, 393, 455), (392, 454, 452, 450, 448, 446, 444, 442, 440, 438, 436, 434, 432, 430, 428, 426, 424, 422, 420, 418, 416, 414, 412, 410, 408, 406, 404, 402, 400, 398, 396, 394), (456, 457, 459, 458), (458, 459, 461, 460), (460, 461, 463, 462), (462, 463, 465, 464), (464, 465, 467, 466), (466, 467, 469, 468), (468, 469, 471, 470), (470, 471, 473, 472), (472, 473, 475, 474), (474, 475, 477, 476), (476, 477, 479, 478), (478, 479, 481, 480), (480, 481, 483, 482), (482, 483, 485, 484), (484, 485, 487, 486), (486, 487, 489, 488), (488, 489, 491, 490), (490, 491, 493, 492), (492, 493, 495, 494), (494, 495, 497, 496), (496, 497, 499, 498), (498, 499, 501, 500), (500, 501, 503, 502), (502, 503, 505, 504), (504, 505, 507, 506), (506, 507, 509, 508), (508, 509, 511, 510), (510, 511, 513, 512), (512, 513, 515, 514), (514, 515, 517, 516), (459, 457, 519, 517, 515, 513, 511, 509, 507, 505, 503, 501, 499, 497, 495, 493, 491, 489, 487, 485, 483, 481, 479, 477, 475, 473, 471, 469, 467, 465, 463, 461), (516, 517, 519, 518), (518, 519, 457, 456), (456, 458, 460, 462, 464, 466, 468, 470, 472, 474, 476, 478, 480, 482, 484, 486, 488, 490, 492, 494, 496, 498, 500, 502, 504, 506, 508, 510, 512, 514, 516, 518)])
_uv = me_cylinder_002.uv_layers.new(name='UVMap')
_uv.uv.foreach_set('vector', [0.0, 0.0, 0.0, 0.0, 0.0, 0.0, 0.0, 0.0, 0.0, 0.0, 0.0, 0.0, 0.0, 0.0, 0.0, 0.0, 0.0, 0.0, 0.0, 0.0, 0.0, 0.0, 0.0, 0.0, 0.0, 0.0, 0.0, 0.0, 0.0, 0.0, 0.0, 0.0, 0.0, 0.0, 0.0, 0.0, 0.0, 0.0, 0.0, 0.0, 0.0, 0.0, 0.0, 0.0, 0.0, 0.0, 0.0, 0.0, 0.0, 0.0, 0.0, 0.0, 0.0, 0.0, 0.0, 0.0, 0.0, 0.0, 0.0, 0.0, 0.0, 0.0, 0.0, 0.0, 0.0, 0.0, 0.0, 0.0, 0.0, 0.0, 0.0, 0.0, 0.0, 0.0, 0.0, 0.0, 0.0, 0.0, 0.0, 0.0, 0.0, 0.0, 0.0, 0.0, 0.0, 0.0, 0.0, 0.0, 0.0, 0.0, 0.0, 0.0, 0.0, 0.0, 0.0, 0.0, 0.0, 0.0, 0.0, 0.0, 0.0, 0.0, 0.0, 0.0, 0.0, 0.0, 0.0, 0.0, 0.0, 0.0, 0.0, 0.0, 0.0, 0.0, 0.0, 0.0, 0.0, 0.0, 0.0, 0.0, 0.0, 0.0, 0.0, 0.0, 0.0, 0.0, 0.0, 0.0, 0.0, 0.0, 0.0, 0.0, 0.0, 0.0, 0.0, 0.0, 0.0, 0.0, 0.0, 0.0, 0.0, 0.0, 0.0, 0.0, 0.0, 0.0, 0.0, 0.0, 0.0, 0.0, 0.0, 0.0, 0.0, 0.0, 0.0, 0.0, 0.0, 0.0, 0.0, 0.0, 0.0, 0.0, 0.0, 0.0, 0.0, 0.0, 0.0, 0.0, 0.0, 0.0, 0.0, 0.0, 0.0, 0.0, 0.0, 0.0, 0.0, 0.0, 0.0, 0.0, 0.0, 0.0, 0.0, 0.0, 0.0, 0.0, 0.0, 0.0, 0.0, 0.0, 0.0, 0.0, 0.0, 0.0, 0.0, 0.0, 0.0, 0.0, 0.0, 0.0, 0.0, 0.0, 0.0, 0.0, 0.0, 0.0, 0.0, 0.0, 0.0, 0.0, 0.0, 0.0, 0.0, 0.0, 0.0, 0.0, 0.0, 0.0, 0.0, 0.0, 0.0, 0.0, 0.0, 0.0, 0.0, 0.0, 0.0, 0.0, 0.0, 0.0, 0.0, 0.0, 0.0, 0.0, 0.0, 0.0, 0.0, 0.0, 0.0, 0.0, 0.8187, 0.8883, 0.7368, 0.943, 0.6458, 0.9807, 0.5492, 0.9999, 0.4508, 0.9999, 0.3542, 0.9807, 0.2632, 0.943, 0.1813, 0.8883, 0.1117, 0.8187, 0.05699, 0.7368, 0.01931, 0.6458, 9.998e-05, 0.5492, 0.0001002, 0.4508, 0.01931, 0.3542, 0.05699, 0.2632, 0.1117, 0.1813, 0.1813, 0.1117, 0.2632, 0.05699, 0.3542, 0.01931, 0.4508, 9.998e-05, 0.5492, 0.0001007, 0.6458, 0.01931, 0.7368, 0.057, 0.8187, 0.1117, 0.8883, 0.1813, 0.943, 0.2632, 0.9807, 0.3542, 0.9999, 0.4508, 0.9999, 0.5492, 0.9807, 0.6458, 0.943, 0.7368, 0.8883, 0.8187, 0.0, 0.0, 0.0, 0.0, 0.0, 0.0, 0.0, 0.0, 0.0, 0.0, 0.0, 0.0, 0.0, 0.0, 0.0, 0.0, 0.0, 0.0, 0.0, 0.0, 0.0, 0.0, 0.0, 0.0, 0.0, 0.0, 0.0, 0.0, 0.0, 0.0, 0.0, 0.0, 0.0, 0.0, 0.0, 0.0, 0.0, 0.0, 0.0, 0.0, 0.0, 0.0, 0.0, 0.0, 0.0, 0.0, 0.0, 0.0, 0.0, 0.0, 0.0, 0.0, 0.0, 0.0, 0.0, 0.0, 0.0, 0.0, 0.0, 0.0, 0.0, 0.0, 0.0, 0.0, 0.0, 0.0, 0.0, 0.0, 0.0, 0.0, 0.0, 0.0, 0.0, 0.0, 0.0, 0.0, 0.0, 0.0, 0.0, 0.0, 0.0, 0.0, 1.0, 0.0, 1.0, 1.0, 0.0, 1.0, 0.0, 0.0, 1.0, 0.0, 1.0, 1.0, 0.0, 1.0, 0.0, 0.0, 1.0, 0.0, 1.0, 1.0, 0.0, 1.0, 0.0, 0.0, 1.0, 0.0, 1.0, 1.0, 0.0, 1.0, 0.0, 0.0, 1.0, 0.0, 1.0, 1.0, 0.0, 1.0, 0.0, 0.0, 1.0, 0.0, 1.0, 1.0, 0.0, 1.0, 0.0, 0.0, 1.0, 0.0, 1.0, 1.0, 0.0, 1.0, 0.0, 0.0, 1.0, 0.0, 1.0, 1.0, 0.0, 1.0, 0.0, 0.0, 1.0, 0.0, 1.0, 1.0, 0.0, 1.0, 0.0, 0.0, 1.0, 0.0, 1.0, 1.0, 0.0, 1.0, 0.0, 0.0, 1.0, 0.0, 1.0, 1.0, 0.0, 1.0, 0.0, 0.0, 1.0, 0.0, 1.0, 1.0, 0.0, 1.0, 0.0, 0.0, 1.0, 0.0, 1.0, 1.0, 0.0, 1.0, 0.0, 0.0, 1.0, 0.0, 1.0, 1.0, 0.0, 1.0, 0.0, 0.0, 1.0, 0.0, 1.0, 1.0, 0.0, 1.0, 0.0, 0.0, 1.0, 0.0, 1.0, 1.0, 0.0, 1.0, 0.0, 0.0, 1.0, 0.0, 1.0, 1.0, 0.0, 1.0, 0.0, 0.0, 1.0, 0.0, 1.0, 1.0, 0.0, 1.0, 0.0, 0.0, 1.0, 0.0, 1.0, 1.0, 0.0, 1.0, 0.0, 0.0, 1.0, 0.0, 1.0, 1.0, 0.0, 1.0, 0.0, 0.0, 1.0, 0.0, 1.0, 1.0, 0.0, 1.0, 0.0, 0.0, 1.0, 0.0, 1.0, 1.0, 0.0, 1.0, 0.0, 0.0, 1.0, 0.0, 1.0, 1.0, 0.0, 1.0, 0.0, 0.0, 1.0, 0.0, 1.0, 1.0, 0.0, 1.0, 0.0, 0.0, 1.0, 0.0, 1.0, 1.0, 0.0, 1.0, 0.0, 0.0, 1.0, 0.0, 1.0, 1.0, 0.0, 1.0, 0.0, 0.0, 1.0, 0.0, 1.0, 1.0, 0.0, 1.0, 0.0, 0.0, 1.0, 0.0, 1.0, 1.0, 0.0, 1.0, 0.0, 0.0, 1.0, 0.0, 1.0, 1.0, 0.0, 1.0, 0.0, 0.0, 1.0, 0.0, 1.0, 1.0, 0.0, 1.0, 0.5, 1.0, 0.5975, 0.9904, 0.6913, 0.9619, 0.7778, 0.9157, 0.8536, 0.8536, 0.9157, 0.7778, 0.9619, 0.6913, 0.9904, 0.5975, 1.0, 0.5, 0.9904, 0.4025, 0.9619, 0.3087, 0.9157, 0.2222, 0.8536, 0.1464, 0.7778, 0.08427, 0.6913, 0.03806, 0.5975, 0.009607, 0.5, 0.0, 0.4025, 0.009607, 0.3087, 0.03806, 0.2222, 0.08427, 0.1464, 0.1464, 0.08426, 0.2222, 0.03806, 0.3087, 0.009607, 0.4025, 0.0, 0.5, 0.009607, 0.5975, 0.03806, 0.6913, 0.08427, 0.7778, 0.1464, 0.8536, 0.2222, 0.9157, 0.3087, 0.9619, 0.4025, 0.9904, 0.0, 0.0, 1.0, 0.0, 1.0, 1.0, 0.0, 1.0, 0.0, 0.0, 1.0, 0.0, 1.0, 1.0, 0.0, 1.0, 0.5, 1.0, 0.5975, 0.9904, 0.6913, 0.9619, 0.7778, 0.9157, 0.8536, 0.8536, 0.9157, 0.7778, 0.9619, 0.6913, 0.9904, 0.5975, 1.0, 0.5, 0.9904, 0.4025, 0.9619, 0.3087, 0.9157, 0.2222, 0.8536, 0.1464, 0.7778, 0.08427, 0.6913, 0.03806, 0.5975, 0.009607, 0.5, 0.0, 0.4025, 0.009607, 0.3087, 0.03806, 0.2222, 0.08427, 0.1464, 0.1464, 0.08426, 0.2222, 0.03806, 0.3087, 0.009607, 0.4025, 0.0, 0.5, 0.009607, 0.5975, 0.03806, 0.6913, 0.08427, 0.7778, 0.1464, 0.8536, 0.2222, 0.9157, 0.3087, 0.9619, 0.4025, 0.9904, 0.0, 0.0, 1.0, 0.0, 1.0, 1.0, 0.0, 1.0, 0.0, 0.0, 1.0, 0.0, 1.0, 1.0, 0.0, 1.0, 0.0, 0.0, 1.0, 0.0, 1.0, 1.0, 0.0, 1.0, 0.0, 0.0, 1.0, 0.0, 1.0, 1.0, 0.0, 1.0, 0.0, 0.0, 1.0, 0.0, 1.0, 1.0, 0.0, 1.0, 0.0, 0.0, 1.0, 0.0, 1.0, 1.0, 0.0, 1.0, 0.0, 0.0, 1.0, 0.0, 1.0, 1.0, 0.0, 1.0, 0.0, 0.0, 1.0, 0.0, 1.0, 1.0, 0.0, 1.0, 0.0, 0.0, 1.0, 0.0, 1.0, 1.0, 0.0, 1.0, 0.0, 0.0, 1.0, 0.0, 1.0, 1.0, 0.0, 1.0, 0.0, 0.0, 1.0, 0.0, 1.0, 1.0, 0.0, 1.0, 0.0, 0.0, 1.0, 0.0, 1.0, 1.0, 0.0, 1.0, 0.0, 0.0, 1.0, 0.0, 1.0, 1.0, 0.0, 1.0, 0.0, 0.0, 1.0, 0.0, 1.0, 1.0, 0.0, 1.0, 0.0, 0.0, 1.0, 0.0, 1.0, 1.0, 0.0, 1.0, 0.0, 0.0, 1.0, 0.0, 1.0, 1.0, 0.0, 1.0, 0.0, 0.0, 1.0, 0.0, 1.0, 1.0, 0.0, 1.0, 0.0, 0.0, 1.0, 0.0, 1.0, 1.0, 0.0, 1.0, 0.0, 0.0, 1.0, 0.0, 1.0, 1.0, 0.0, 1.0, 0.0, 0.0, 1.0, 0.0, 1.0, 1.0, 0.0, 1.0, 0.0, 0.0, 1.0, 0.0, 1.0, 1.0, 0.0, 1.0, 0.0, 0.0, 1.0, 0.0, 1.0, 1.0, 0.0, 1.0, 0.0, 0.0, 1.0, 0.0, 1.0, 1.0, 0.0, 1.0, 0.0, 0.0, 1.0, 0.0, 1.0, 1.0, 0.0, 1.0, 0.0, 0.0, 1.0, 0.0, 1.0, 1.0, 0.0, 1.0, 0.0, 0.0, 1.0, 0.0, 1.0, 1.0, 0.0, 1.0, 0.0, 0.0, 1.0, 0.0, 1.0, 1.0, 0.0, 1.0, 0.0, 0.0, 1.0, 0.0, 1.0, 1.0, 0.0, 1.0, 0.0, 0.0, 1.0, 0.0, 1.0, 1.0, 0.0, 1.0, 0.0, 0.0, 1.0, 0.0, 1.0, 1.0, 0.0, 1.0, 0.5, 1.0, 0.5975, 0.9904, 0.6913, 0.9619, 0.7778, 0.9157, 0.8536, 0.8536, 0.9157, 0.7778, 0.9619, 0.6913, 0.9904, 0.5975, 1.0, 0.5, 0.9904, 0.4025, 0.9619, 0.3087, 0.9157, 0.2222, 0.8536, 0.1464, 0.7778, 0.08427, 0.6913, 0.03806, 0.5975, 0.009607, 0.5, 0.0, 0.4025, 0.009607, 0.3087, 0.03806, 0.2222, 0.08427, 0.1464, 0.1464, 0.08426, 0.2222, 0.03806, 0.3087, 0.009607, 0.4025, 0.0, 0.5, 0.009607, 0.5975, 0.03806, 0.6913, 0.08427, 0.7778, 0.1464, 0.8536, 0.2222, 0.9157, 0.3087, 0.9619, 0.4025, 0.9904, 0.0, 0.0, 1.0, 0.0, 1.0, 1.0, 0.0, 1.0, 0.0, 0.0, 1.0, 0.0, 1.0, 1.0, 0.0, 1.0, 0.5, 1.0, 0.5975, 0.9904, 0.6913, 0.9619, 0.7778, 0.9157, 0.8536, 0.8536, 0.9157, 0.7778, 0.9619, 0.6913, 0.9904, 0.5975, 1.0, 0.5, 0.9904, 0.4025, 0.9619, 0.3087, 0.9157, 0.2222, 0.8536, 0.1464, 0.7778, 0.08427, 0.6913, 0.03806, 0.5975, 0.009607, 0.5, 0.0, 0.4025, 0.009607, 0.3087, 0.03806, 0.2222, 0.08427, 0.1464, 0.1464, 0.08426, 0.2222, 0.03806, 0.3087, 0.009607, 0.4025, 0.0, 0.5, 0.009607, 0.5975, 0.03806, 0.6913, 0.08427, 0.7778, 0.1464, 0.8536, 0.2222, 0.9157, 0.3087, 0.9619, 0.4025, 0.9904, 0.0, 0.0, 1.0, 0.0, 1.0, 1.0, 0.0, 1.0, 0.0, 0.0, 1.0, 0.0, 1.0, 1.0, 0.0, 1.0, 0.0, 0.0, 1.0, 0.0, 1.0, 1.0, 0.0, 1.0, 0.0, 0.0, 1.0, 0.0, 1.0, 1.0, 0.0, 1.0, 0.0, 0.0, 1.0, 0.0, 1.0, 1.0, 0.0, 1.0, 0.0, 0.0, 1.0, 0.0, 1.0, 1.0, 0.0, 1.0, 0.0, 0.0, 1.0, 0.0, 1.0, 1.0, 0.0, 1.0, 0.0, 0.0, 1.0, 0.0, 1.0, 1.0, 0.0, 1.0, 0.0, 0.0, 1.0, 0.0, 1.0, 1.0, 0.0, 1.0, 0.0, 0.0, 1.0, 0.0, 1.0, 1.0, 0.0, 1.0, 0.0, 0.0, 1.0, 0.0, 1.0, 1.0, 0.0, 1.0, 0.0, 0.0, 1.0, 0.0, 1.0, 1.0, 0.0, 1.0, 0.0, 0.0, 1.0, 0.0, 1.0, 1.0, 0.0, 1.0, 0.0, 0.0, 1.0, 0.0, 1.0, 1.0, 0.0, 1.0, 0.0, 0.0, 1.0, 0.0, 1.0, 1.0, 0.0, 1.0, 0.0, 0.0, 1.0, 0.0, 1.0, 1.0, 0.0, 1.0, 0.0, 0.0, 1.0, 0.0, 1.0, 1.0, 0.0, 1.0, 0.0, 0.0, 1.0, 0.0, 1.0, 1.0, 0.0, 1.0, 0.0, 0.0, 1.0, 0.0, 1.0, 1.0, 0.0, 1.0, 0.0, 0.0, 1.0, 0.0, 1.0, 1.0, 0.0, 1.0, 0.0, 0.0, 1.0, 0.0, 1.0, 1.0, 0.0, 1.0, 0.0, 0.0, 1.0, 0.0, 1.0, 1.0, 0.0, 1.0, 0.0, 0.0, 1.0, 0.0, 1.0, 1.0, 0.0, 1.0, 0.0, 0.0, 1.0, 0.0, 1.0, 1.0, 0.0, 1.0, 0.0, 0.0, 1.0, 0.0, 1.0, 1.0, 0.0, 1.0, 0.0, 0.0, 1.0, 0.0, 1.0, 1.0, 0.0, 1.0, 0.0, 0.0, 1.0, 0.0, 1.0, 1.0, 0.0, 1.0, 0.0, 0.0, 1.0, 0.0, 1.0, 1.0, 0.0, 1.0, 0.0, 0.0, 1.0, 0.0, 1.0, 1.0, 0.0, 1.0, 0.0, 0.0, 1.0, 0.0, 1.0, 1.0, 0.0, 1.0, 0.5, 1.0, 0.5975, 0.9904, 0.6913, 0.9619, 0.7778, 0.9157, 0.8536, 0.8536, 0.9157, 0.7778, 0.9619, 0.6913, 0.9904, 0.5975, 1.0, 0.5, 0.9904, 0.4025, 0.9619, 0.3087, 0.9157, 0.2222, 0.8536, 0.1464, 0.7778, 0.08427, 0.6913, 0.03806, 0.5975, 0.009607, 0.5, 0.0, 0.4025, 0.009607, 0.3087, 0.03806, 0.2222, 0.08427, 0.1464, 0.1464, 0.08426, 0.2222, 0.03806, 0.3087, 0.009607, 0.4025, 0.0, 0.5, 0.009607, 0.5975, 0.03806, 0.6913, 0.08427, 0.7778, 0.1464, 0.8536, 0.2222, 0.9157, 0.3087, 0.9619, 0.4025, 0.9904, 0.0, 0.0, 1.0, 0.0, 1.0, 1.0, 0.0, 1.0, 0.0, 0.0, 1.0, 0.0, 1.0, 1.0, 0.0, 1.0, 0.5, 1.0, 0.5975, 0.9904, 0.6913, 0.9619, 0.7778, 0.9157, 0.8536, 0.8536, 0.9157, 0.7778, 0.9619, 0.6913, 0.9904, 0.5975, 1.0, 0.5, 0.9904, 0.4025, 0.9619, 0.3087, 0.9157, 0.2222, 0.8536, 0.1464, 0.7778, 0.08427, 0.6913, 0.03806, 0.5975, 0.009607, 0.5, 0.0, 0.4025, 0.009607, 0.3087, 0.03806, 0.2222, 0.08427, 0.1464, 0.1464, 0.08426, 0.2222, 0.03806, 0.3087, 0.009607, 0.4025, 0.0, 0.5, 0.009607, 0.5975, 0.03806, 0.6913, 0.08427, 0.7778, 0.1464, 0.8536, 0.2222, 0.9157, 0.3087, 0.9619, 0.4025, 0.9904, 0.0, 0.0, 1.0, 0.0, 1.0, 1.0, 0.0, 1.0, 0.0, 0.0, 1.0, 0.0, 1.0, 1.0, 0.0, 1.0, 0.0, 0.0, 1.0, 0.0, 1.0, 1.0, 0.0, 1.0, 0.0, 0.0, 1.0, 0.0, 1.0, 1.0, 0.0, 1.0, 0.0, 0.0, 1.0, 0.0, 1.0, 1.0, 0.0, 1.0, 0.0, 0.0, 1.0, 0.0, 1.0, 1.0, 0.0, 1.0, 0.0, 0.0, 1.0, 0.0, 1.0, 1.0, 0.0, 1.0, 0.0, 0.0, 1.0, 0.0, 1.0, 1.0, 0.0, 1.0, 0.0, 0.0, 1.0, 0.0, 1.0, 1.0, 0.0, 1.0, 0.0, 0.0, 1.0, 0.0, 1.0, 1.0, 0.0, 1.0, 0.0, 0.0, 1.0, 0.0, 1.0, 1.0, 0.0, 1.0, 0.0, 0.0, 1.0, 0.0, 1.0, 1.0, 0.0, 1.0, 0.0, 0.0, 1.0, 0.0, 1.0, 1.0, 0.0, 1.0, 0.0, 0.0, 1.0, 0.0, 1.0, 1.0, 0.0, 1.0, 0.0, 0.0, 1.0, 0.0, 1.0, 1.0, 0.0, 1.0, 0.0, 0.0, 1.0, 0.0, 1.0, 1.0, 0.0, 1.0, 0.0, 0.0, 1.0, 0.0, 1.0, 1.0, 0.0, 1.0, 0.0, 0.0, 1.0, 0.0, 1.0, 1.0, 0.0, 1.0, 0.0, 0.0, 1.0, 0.0, 1.0, 1.0, 0.0, 1.0, 0.0, 0.0, 1.0, 0.0, 1.0, 1.0, 0.0, 1.0, 0.0, 0.0, 1.0, 0.0, 1.0, 1.0, 0.0, 1.0, 0.0, 0.0, 1.0, 0.0, 1.0, 1.0, 0.0, 1.0, 0.0, 0.0, 1.0, 0.0, 1.0, 1.0, 0.0, 1.0, 0.0, 0.0, 1.0, 0.0, 1.0, 1.0, 0.0, 1.0, 0.0, 0.0, 1.0, 0.0, 1.0, 1.0, 0.0, 1.0, 0.0, 0.0, 1.0, 0.0, 1.0, 1.0, 0.0, 1.0, 0.0, 0.0, 1.0, 0.0, 1.0, 1.0, 0.0, 1.0, 0.0, 0.0, 1.0, 0.0, 1.0, 1.0, 0.0, 1.0, 0.0, 0.0, 1.0, 0.0, 1.0, 1.0, 0.0, 1.0, 0.0, 0.0, 1.0, 0.0, 1.0, 1.0, 0.0, 1.0, 0.0, 0.0, 1.0, 0.0, 1.0, 1.0, 0.0, 1.0, 0.0, 0.0, 1.0, 0.0, 1.0, 1.0, 0.0, 1.0, 0.0, 0.0, 1.0, 0.0, 1.0, 1.0, 0.0, 1.0, 0.0, 0.0, 1.0, 0.0, 1.0, 1.0, 0.0, 1.0, 0.0, 0.0, 1.0, 0.0, 1.0, 1.0, 0.0, 1.0, 0.0, 0.0, 1.0, 0.0, 1.0, 1.0, 0.0, 1.0, 0.5, 1.0, 0.5975, 0.9904, 0.6913, 0.9619, 0.7778, 0.9157, 0.8536, 0.8536, 0.9157, 0.7778, 0.9619, 0.6913, 0.9904, 0.5975, 1.0, 0.5, 0.9904, 0.4025, 0.9619, 0.3087, 0.9157, 0.2222, 0.8536, 0.1464, 0.7778, 0.08427, 0.6913, 0.03806, 0.5975, 0.009607, 0.5, 0.0, 0.4025, 0.009607, 0.3087, 0.03806, 0.2222, 0.08427, 0.1464, 0.1464, 0.08426, 0.2222, 0.03806, 0.3087, 0.009607, 0.4025, 0.0, 0.5, 0.009607, 0.5975, 0.03806, 0.6913, 0.08427, 0.7778, 0.1464, 0.8536, 0.2222, 0.9157, 0.3087, 0.9619, 0.4025, 0.9904, 0.0, 0.0, 1.0, 0.0, 1.0, 1.0, 0.0, 1.0, 0.0, 0.0, 1.0, 0.0, 1.0, 1.0, 0.0, 1.0, 0.5, 1.0, 0.5975, 0.9904, 0.6913, 0.9619, 0.7778, 0.9157, 0.8536, 0.8536, 0.9157, 0.7778, 0.9619, 0.6913, 0.9904, 0.5975, 1.0, 0.5, 0.9904, 0.4025, 0.9619, 0.3087, 0.9157, 0.2222, 0.8536, 0.1464, 0.7778, 0.08427, 0.6913, 0.03806, 0.5975, 0.009607, 0.5, 0.0, 0.4025, 0.009607, 0.3087, 0.03806, 0.2222, 0.08427, 0.1464, 0.1464, 0.08426, 0.2222, 0.03806, 0.3087, 0.009607, 0.4025, 0.0, 0.5, 0.009607, 0.5975, 0.03806, 0.6913, 0.08427, 0.7778, 0.1464, 0.8536, 0.2222, 0.9157, 0.3087, 0.9619, 0.4025, 0.9904, 0.0, 0.0, 1.0, 0.0, 1.0, 1.0, 0.0, 1.0, 0.0, 0.0, 1.0, 0.0, 1.0, 1.0, 0.0, 1.0, 0.0, 0.0, 1.0, 0.0, 1.0, 1.0, 0.0, 1.0, 0.0, 0.0, 1.0, 0.0, 1.0, 1.0, 0.0, 1.0, 0.0, 0.0, 1.0, 0.0, 1.0, 1.0, 0.0, 1.0, 0.0, 0.0, 1.0, 0.0, 1.0, 1.0, 0.0, 1.0, 0.0, 0.0, 1.0, 0.0, 1.0, 1.0, 0.0, 1.0, 0.0, 0.0, 1.0, 0.0, 1.0, 1.0, 0.0, 1.0, 0.0, 0.0, 1.0, 0.0, 1.0, 1.0, 0.0, 1.0, 0.0, 0.0, 1.0, 0.0, 1.0, 1.0, 0.0, 1.0, 0.0, 0.0, 1.0, 0.0, 1.0, 1.0, 0.0, 1.0, 0.0, 0.0, 1.0, 0.0, 1.0, 1.0, 0.0, 1.0, 0.0, 0.0, 1.0, 0.0, 1.0, 1.0, 0.0, 1.0, 0.0, 0.0, 1.0, 0.0, 1.0, 1.0, 0.0, 1.0, 0.0, 0.0, 1.0, 0.0, 1.0, 1.0, 0.0, 1.0, 0.0, 0.0, 1.0, 0.0, 1.0, 1.0, 0.0, 1.0, 0.0, 0.0, 1.0, 0.0, 1.0, 1.0, 0.0, 1.0, 0.0, 0.0, 1.0, 0.0, 1.0, 1.0, 0.0, 1.0, 0.0, 0.0, 1.0, 0.0, 1.0, 1.0, 0.0, 1.0, 0.0, 0.0, 1.0, 0.0, 1.0, 1.0, 0.0, 1.0, 0.0, 0.0, 1.0, 0.0, 1.0, 1.0, 0.0, 1.0, 0.0, 0.0, 1.0, 0.0, 1.0, 1.0, 0.0, 1.0, 0.0, 0.0, 1.0, 0.0, 1.0, 1.0, 0.0, 1.0, 0.0, 0.0, 1.0, 0.0, 1.0, 1.0, 0.0, 1.0, 0.0, 0.0, 1.0, 0.0, 1.0, 1.0, 0.0, 1.0, 0.0, 0.0, 1.0, 0.0, 1.0, 1.0, 0.0, 1.0, 0.0, 0.0, 1.0, 0.0, 1.0, 1.0, 0.0, 1.0, 0.0, 0.0, 1.0, 0.0, 1.0, 1.0, 0.0, 1.0, 0.0, 0.0, 1.0, 0.0, 1.0, 1.0, 0.0, 1.0, 0.0, 0.0, 1.0, 0.0, 1.0, 1.0, 0.0, 1.0, 0.5, 1.0, 0.5975, 0.9904, 0.6913, 0.9619, 0.7778, 0.9157, 0.8536, 0.8536, 0.9157, 0.7778, 0.9619, 0.6913, 0.9904, 0.5975, 1.0, 0.5, 0.9904, 0.4025, 0.9619, 0.3087, 0.9157, 0.2222, 0.8536, 0.1464, 0.7778, 0.08427, 0.6913, 0.03806, 0.5975, 0.009607, 0.5, 0.0, 0.4025, 0.009607, 0.3087, 0.03806, 0.2222, 0.08427, 0.1464, 0.1464, 0.08426, 0.2222, 0.03806, 0.3087, 0.009607, 0.4025, 0.0, 0.5, 0.009607, 0.5975, 0.03806, 0.6913, 0.08427, 0.7778, 0.1464, 0.8536, 0.2222, 0.9157, 0.3087, 0.9619, 0.4025, 0.9904, 0.0, 0.0, 1.0, 0.0, 1.0, 1.0, 0.0, 1.0, 0.0, 0.0, 1.0, 0.0, 1.0, 1.0, 0.0, 1.0, 0.5, 1.0, 0.5975, 0.9904, 0.6913, 0.9619, 0.7778, 0.9157, 0.8536, 0.8536, 0.9157, 0.7778, 0.9619, 0.6913, 0.9904, 0.5975, 1.0, 0.5, 0.9904, 0.4025, 0.9619, 0.3087, 0.9157, 0.2222, 0.8536, 0.1464, 0.7778, 0.08427, 0.6913, 0.03806, 0.5975, 0.009607, 0.5, 0.0, 0.4025, 0.009607, 0.3087, 0.03806, 0.2222, 0.08427, 0.1464, 0.1464, 0.08426, 0.2222, 0.03806, 0.3087, 0.009607, 0.4025, 0.0, 0.5, 0.009607, 0.5975, 0.03806, 0.6913, 0.08427, 0.7778, 0.1464, 0.8536, 0.2222, 0.9157, 0.3087, 0.9619, 0.4025, 0.9904, 0.0, 0.0, 1.0, 0.0, 1.0, 1.0, 0.0, 1.0, 0.0, 0.0, 1.0, 0.0, 1.0, 1.0, 0.0, 1.0, 0.0, 0.0, 1.0, 0.0, 1.0, 1.0, 0.0, 1.0, 0.0, 0.0, 1.0, 0.0, 1.0, 1.0, 0.0, 1.0, 0.0, 0.0, 1.0, 0.0, 1.0, 1.0, 0.0, 1.0, 0.0, 0.0, 1.0, 0.0, 1.0, 1.0, 0.0, 1.0, 0.0, 0.0, 1.0, 0.0, 1.0, 1.0, 0.0, 1.0, 0.0, 0.0, 1.0, 0.0, 1.0, 1.0, 0.0, 1.0, 0.0, 0.0, 1.0, 0.0, 1.0, 1.0, 0.0, 1.0, 0.0, 0.0, 1.0, 0.0, 1.0, 1.0, 0.0, 1.0, 0.0, 0.0, 1.0, 0.0, 1.0, 1.0, 0.0, 1.0, 0.0, 0.0, 1.0, 0.0, 1.0, 1.0, 0.0, 1.0, 0.0, 0.0, 1.0, 0.0, 1.0, 1.0, 0.0, 1.0, 0.0, 0.0, 1.0, 0.0, 1.0, 1.0, 0.0, 1.0, 0.0, 0.0, 1.0, 0.0, 1.0, 1.0, 0.0, 1.0, 0.0, 0.0, 1.0, 0.0, 1.0, 1.0, 0.0, 1.0, 0.0, 0.0, 1.0, 0.0, 1.0, 1.0, 0.0, 1.0, 0.0, 0.0, 1.0, 0.0, 1.0, 1.0, 0.0, 1.0, 0.0, 0.0, 1.0, 0.0, 1.0, 1.0, 0.0, 1.0, 0.0, 0.0, 1.0, 0.0, 1.0, 1.0, 0.0, 1.0, 0.0, 0.0, 1.0, 0.0, 1.0, 1.0, 0.0, 1.0, 0.0, 0.0, 1.0, 0.0, 1.0, 1.0, 0.0, 1.0, 0.0, 0.0, 1.0, 0.0, 1.0, 1.0, 0.0, 1.0, 0.0, 0.0, 1.0, 0.0, 1.0, 1.0, 0.0, 1.0, 0.0, 0.0, 1.0, 0.0, 1.0, 1.0, 0.0, 1.0, 0.0, 0.0, 1.0, 0.0, 1.0, 1.0, 0.0, 1.0, 0.0, 0.0, 1.0, 0.0, 1.0, 1.0, 0.0, 1.0, 0.0, 0.0, 1.0, 0.0, 1.0, 1.0, 0.0, 1.0, 0.0, 0.0, 1.0, 0.0, 1.0, 1.0, 0.0, 1.0, 0.0, 0.0, 1.0, 0.0, 1.0, 1.0, 0.0, 1.0, 0.5, 1.0, 0.5975, 0.9904, 0.6913, 0.9619, 0.7778, 0.9157, 0.8536, 0.8536, 0.9157, 0.7778, 0.9619, 0.6913, 0.9904, 0.5975, 1.0, 0.5, 0.9904, 0.4025, 0.9619, 0.3087, 0.9157, 0.2222, 0.8536, 0.1464, 0.7778, 0.08427, 0.6913, 0.03806, 0.5975, 0.009607, 0.5, 0.0, 0.4025, 0.009607, 0.3087, 0.03806, 0.2222, 0.08427, 0.1464, 0.1464, 0.08426, 0.2222, 0.03806, 0.3087, 0.009607, 0.4025, 0.0, 0.5, 0.009607, 0.5975, 0.03806, 0.6913, 0.08427, 0.7778, 0.1464, 0.8536, 0.2222, 0.9157, 0.3087, 0.9619, 0.4025, 0.9904, 0.0, 0.0, 1.0, 0.0, 1.0, 1.0, 0.0, 1.0, 0.0, 0.0, 1.0, 0.0, 1.0, 1.0, 0.0, 1.0, 0.5, 1.0, 0.5975, 0.9904, 0.6913, 0.9619, 0.7778, 0.9157, 0.8536, 0.8536, 0.9157, 0.7778, 0.9619, 0.6913, 0.9904, 0.5975, 1.0, 0.5, 0.9904, 0.4025, 0.9619, 0.3087, 0.9157, 0.2222, 0.8536, 0.1464, 0.7778, 0.08427, 0.6913, 0.03806, 0.5975, 0.009607, 0.5, 0.0, 0.4025, 0.009607, 0.3087, 0.03806, 0.2222, 0.08427, 0.1464, 0.1464, 0.08426, 0.2222, 0.03806, 0.3087, 0.009607, 0.4025, 0.0, 0.5, 0.009607, 0.5975, 0.03806, 0.6913, 0.08427, 0.7778, 0.1464, 0.8536, 0.2222, 0.9157, 0.3087, 0.9619, 0.4025, 0.9904, 0.0, 0.0, 1.0, 0.0, 1.0, 1.0, 0.0, 1.0, 0.0, 0.0, 1.0, 0.0, 1.0, 1.0, 0.0, 1.0, 0.0, 0.0, 1.0, 0.0, 1.0, 1.0, 0.0, 1.0, 0.0, 0.0, 1.0, 0.0, 1.0, 1.0, 0.0, 1.0, 0.0, 0.0, 1.0, 0.0, 1.0, 1.0, 0.0, 1.0, 0.0, 0.0, 1.0, 0.0, 1.0, 1.0, 0.0, 1.0, 0.0, 0.0, 1.0, 0.0, 1.0, 1.0, 0.0, 1.0, 0.0, 0.0, 1.0, 0.0, 1.0, 1.0, 0.0, 1.0, 0.0, 0.0, 1.0, 0.0, 1.0, 1.0, 0.0, 1.0, 0.0, 0.0, 1.0, 0.0, 1.0, 1.0, 0.0, 1.0, 0.0, 0.0, 1.0, 0.0, 1.0, 1.0, 0.0, 1.0, 0.0, 0.0, 1.0, 0.0, 1.0, 1.0, 0.0, 1.0, 0.0, 0.0, 1.0, 0.0, 1.0, 1.0, 0.0, 1.0, 0.0, 0.0, 1.0, 0.0, 1.0, 1.0, 0.0, 1.0, 0.0, 0.0, 1.0, 0.0, 1.0, 1.0, 0.0, 1.0, 0.0, 0.0, 1.0, 0.0, 1.0, 1.0, 0.0, 1.0, 0.0, 0.0, 1.0, 0.0, 1.0, 1.0, 0.0, 1.0, 0.0, 0.0, 1.0, 0.0, 1.0, 1.0, 0.0, 1.0, 0.0, 0.0, 1.0, 0.0, 1.0, 1.0, 0.0, 1.0, 0.0, 0.0, 1.0, 0.0, 1.0, 1.0, 0.0, 1.0, 0.0, 0.0, 1.0, 0.0, 1.0, 1.0, 0.0, 1.0, 0.0, 0.0, 1.0, 0.0, 1.0, 1.0, 0.0, 1.0, 0.0, 0.0, 1.0, 0.0, 1.0, 1.0, 0.0, 1.0, 0.0, 0.0, 1.0, 0.0, 1.0, 1.0, 0.0, 1.0, 0.0, 0.0, 1.0, 0.0, 1.0, 1.0, 0.0, 1.0, 0.0, 0.0, 1.0, 0.0, 1.0, 1.0, 0.0, 1.0, 0.0, 0.0, 1.0, 0.0, 1.0, 1.0, 0.0, 1.0, 0.0, 0.0, 1.0, 0.0, 1.0, 1.0, 0.0, 1.0, 0.0, 0.0, 1.0, 0.0, 1.0, 1.0, 0.0, 1.0, 0.0, 0.0, 1.0, 0.0, 1.0, 1.0, 0.0, 1.0, 0.5, 1.0, 0.5975, 0.9904, 0.6913, 0.9619, 0.7778, 0.9157, 0.8536, 0.8536, 0.9157, 0.7778, 0.9619, 0.6913, 0.9904, 0.5975, 1.0, 0.5, 0.9904, 0.4025, 0.9619, 0.3087, 0.9157, 0.2222, 0.8536, 0.1464, 0.7778, 0.08427, 0.6913, 0.03806, 0.5975, 0.009607, 0.5, 0.0, 0.4025, 0.009607, 0.3087, 0.03806, 0.2222, 0.08427, 0.1464, 0.1464, 0.08426, 0.2222, 0.03806, 0.3087, 0.009607, 0.4025, 0.0, 0.5, 0.009607, 0.5975, 0.03806, 0.6913, 0.08427, 0.7778, 0.1464, 0.8536, 0.2222, 0.9157, 0.3087, 0.9619, 0.4025, 0.9904, 0.0, 0.0, 1.0, 0.0, 1.0, 1.0, 0.0, 1.0, 0.0, 0.0, 1.0, 0.0, 1.0, 1.0, 0.0, 1.0, 0.5, 1.0, 0.5975, 0.9904, 0.6913, 0.9619, 0.7778, 0.9157, 0.8536, 0.8536, 0.9157, 0.7778, 0.9619, 0.6913, 0.9904, 0.5975, 1.0, 0.5, 0.9904, 0.4025, 0.9619, 0.3087, 0.9157, 0.2222, 0.8536, 0.1464, 0.7778, 0.08427, 0.6913, 0.03806, 0.5975, 0.009607, 0.5, 0.0, 0.4025, 0.009607, 0.3087, 0.03806, 0.2222, 0.08427, 0.1464, 0.1464, 0.08426, 0.2222, 0.03806, 0.3087, 0.009607, 0.4025, 0.0, 0.5, 0.009607, 0.5975, 0.03806, 0.6913, 0.08427, 0.7778, 0.1464, 0.8536, 0.2222, 0.9157, 0.3087, 0.9619, 0.4025, 0.9904])
me_cylinder_002.use_remesh_preserve_volume = False
me_cylinder_002.use_remesh_preserve_attributes = False
me_cylinder_002.use_mirror_vertex_groups = False
me_cylinder_002.update()
me_cube_003 = bpy.data.meshes.new('Cube.003')
me_cube_003.from_pydata([(-0.4698, -0.4777, -0.5296), (-0.4698, -0.4777, 0.2438), (-0.4698, 0.4777, -0.5296), (-0.4698, 0.4777, 0.2438), (0.4698, -0.4777, -0.5296), (0.4698, -0.4777, 0.2438), (0.4698, 0.4777, -0.5296), (0.4698, 0.4777, 0.2438), (-0.5885, -0.5885, -0.375), (-0.5885, -0.5885, 0.08909), (-0.5885, 0.5885, 0.08909), (-0.5885, 0.5885, -0.375), (0.5885, 0.5885, 0.08909), (0.5885, 0.5885, -0.375), (0.5885, -0.5885, 0.08909), (0.5885, -0.5885, -0.375), (-0.4698, -0.4777, 0.2438), (-0.4698, 0.4777, 0.2438), (-0.4698, 0.4777, -0.5296), (-0.4698, -0.4777, -0.5296), (0.4698, 0.4777, 0.2438), (0.4698, 0.4777, -0.5296), (0.4698, -0.4777, 0.2438), (0.4698, -0.4777, -0.5296), (-0.1328, 0.135, -0.5296), (-0.1328, -0.135, -0.5296), (0.1328, 0.135, -0.5296), (0.1328, -0.135, -0.5296), (-0.1328, 0.135, -0.7476), (-0.1328, -0.135, -0.7476), (0.1328, 0.135, -0.7476), (0.1328, -0.135, -0.7476), (-0.1328, 0.135, -0.9112), (-0.1328, -0.135, -0.9112), (0.1328, 0.135, -0.9112), (0.1328, -0.135, -0.9112), (0.5188, -0.135, -0.7476), (0.5188, 0.135, -0.7476), (0.5859, -0.135, -0.9112), (0.5859, 0.135, -0.9112), (-0.5188, 0.135, -0.7476), (-0.5188, -0.135, -0.7476), (-0.5859, 0.135, -0.9112), (-0.5859, -0.135, -0.9112), (0.1328, 0.521, -0.7476), (-0.1328, 0.521, -0.7476), (0.1328, 0.5877, -0.9112), (-0.1328, 0.5877, -0.9112), (-0.1328, -0.521, -0.7476), (0.1328, -0.521, -0.7476), (-0.1328, -0.5877, -0.9112), (0.1328, -0.5877, -0.9112), (-0.1328, 0.4293, -0.7476), (-0.1328, 0.523, -0.9112), (0.1328, 0.523, -0.9112), (0.1328, 0.4293, -0.7476), (-0.1328, -0.523, -0.9112), (-0.1328, -0.4293, -0.7476), (0.1328, -0.4293, -0.7476), (0.1328, -0.523, -0.9112), (0.4271, 0.135, -0.7476), (0.5203, 0.135, -0.9112), (0.5203, -0.135, -0.9112), (0.4271, -0.135, -0.7476), (-0.4271, 0.135, -0.7476), (-0.4271, -0.135, -0.7476), (-0.5203, 0.135, -0.9112), (-0.5203, -0.135, -0.9112), (0.5859, -0.135, -1.262), (0.5859, 0.135, -1.262), (-0.5859, 0.135, -1.262), (-0.5859, -0.135, -1.262), (-0.5203, 0.135, -1.262), (-0.5203, -0.135, -1.262), (0.1328, 0.5877, -1.262), (-0.1328, 0.5877, -1.262), (-0.1328, -0.5877, -1.262), (0.1328, -0.5877, -1.262), (-0.1328, -0.523, -1.262), (-0.1328, 0.523, -1.262), (0.1328, 0.523, -1.262), (0.1328, -0.523, -1.262), (0.5203, 0.135, -1.262), (0.5203, -0.135, -1.262)], [], [(8, 11, 2, 0), (11, 13, 6, 2), (13, 15, 4, 6), (15, 8, 0, 4), (6, 4, 23, 21), (7, 3, 17, 20), (5, 1, 9, 14), (10, 11, 8, 9), (8, 15, 14, 9), (7, 5, 14, 12), (3, 7, 12, 10), (12, 13, 11, 10), (1, 3, 10, 9), (14, 15, 13, 12), (21, 23, 27, 26), (22, 20, 17, 16), (3, 1, 16, 17), (1, 5, 22, 16), (2, 6, 21, 18), (4, 0, 19, 23), (5, 7, 20, 22), (0, 2, 18, 19), (25, 24, 28, 29), (19, 18, 24, 25), (18, 21, 26, 24), (23, 19, 25, 27), (65, 64, 40, 41), (24, 26, 30, 28), (26, 27, 31, 30), (27, 25, 29, 31), (33, 32, 34, 35), (53, 52, 45, 47), (61, 60, 37, 39), (57, 56, 50, 48), (37, 36, 38, 39), (62, 61, 82, 83), (60, 63, 36, 37), (63, 62, 38, 36), (41, 40, 42, 43), (64, 66, 42, 40), (43, 42, 70, 71), (67, 65, 41, 43), (45, 44, 46, 47), (61, 39, 69, 82), (52, 55, 44, 45), (55, 54, 46, 44), (49, 48, 50, 51), (59, 58, 49, 51), (59, 51, 77, 81), (58, 57, 48, 49), (30, 34, 54, 55), (28, 30, 55, 52), (34, 32, 53, 54), (32, 28, 52, 53), (31, 29, 57, 58), (33, 35, 59, 56), (35, 31, 58, 59), (29, 33, 56, 57), (31, 35, 62, 63), (30, 31, 63, 60), (35, 34, 61, 62), (34, 30, 60, 61), (33, 29, 65, 67), (32, 33, 67, 66), (28, 32, 66, 64), (29, 28, 64, 65), (83, 82, 69, 68), (72, 73, 71, 70), (80, 79, 75, 74), (78, 81, 77, 76), (42, 66, 72, 70), (51, 50, 76, 77), (39, 38, 68, 69), (50, 56, 78, 76), (46, 54, 80, 74), (47, 46, 74, 75), (56, 59, 81, 78), (38, 62, 83, 68), (53, 47, 75, 79), (66, 67, 73, 72), (67, 43, 71, 73), (54, 53, 79, 80)])
me_cube_003.use_remesh_preserve_volume = False
me_cube_003.use_remesh_preserve_attributes = False
me_cube_003.use_mirror_vertex_groups = False
me_cube_003.update()

# ---- objects
ob_rigging = bpy.data.objects.new('Rigging', me_cube_002)
ob_legs = bpy.data.objects.new('Legs', me_cylinder)
ob_top = bpy.data.objects.new('Top', me_cylinder_002)
ob_claw = bpy.data.objects.new('Claw', me_cube_003)

# ---- transforms, parenting, visibility, modifiers, constraints
ob_rigging.location = (0.0, 0.0, 55.89)
ob_rigging.scale = (1.604, 1.604, 1.604)
ob_rigging.lineart.crease_threshold = 0.0
ob_legs.location = (0.0, 0.0, 0.0)
ob_legs.scale = (0.5, 0.5, 0.9443)
ob_legs.lineart.crease_threshold = 0.0
_m = ob_legs.modifiers.new('Mirror', 'MIRROR')
_m = ob_legs.modifiers.new('Mirror.001', 'MIRROR')
_m.use_axis = (False, True, False)
ob_top.location = (0.0, 0.0, 53.66)
ob_top.scale = (0.5, 0.5, 0.5)
ob_top.lineart.crease_threshold = 0.0
ob_claw.location = (0.0, 0.0, 55.2)
ob_claw.lineart.crease_threshold = 0.0

# ---- collection membership
col_collection_1.objects.link(ob_rigging)
col_collection_1.objects.link(ob_legs)
col_collection_1.objects.link(ob_top)
col_collection_2.objects.link(ob_claw)

# ---- scene / render settings (as saved in the file)
scene.frame_start = 1; scene.frame_end = 250; scene.frame_set(1)
scene.render.engine = 'BLENDER_EEVEE_NEXT'
scene.render.resolution_percentage = 50
scene.render.dither_intensity = 0.0
scene.cycles.use_denoising = False
scene.cycles.samples = 128
scene.cycles.sampling_pattern = 'TABULATED_SOBOL'
scene.cycles.light_sampling_threshold = 0.0
scene.cycles.use_adaptive_sampling = False
scene.cycles.use_light_tree = False
scene.cycles.blur_glossy = 0.0
scene.cycles.sample_clamp_indirect = 0.0
scene.view_settings.view_transform = 'Standard'
bpy.context.view_layer.update()

# ---- added for rendering (the .blend has no active camera and no usable light): camera, sun
cam_auto = bpy.data.cameras.new('AutoCamera')
cam_auto.lens = 50.0
cam_auto.sensor_width = 36.0
cam_auto.clip_end = 1305.95
ob_auto_camera = bpy.data.objects.new('AutoCamera', cam_auto)
scene.collection.objects.link(ob_auto_camera)
ob_auto_camera.location = (74.4132, -65.1883, 88.8506)
ob_auto_camera.rotation_euler = (1.09748, -7.21219e-08, 0.694738)
scene.camera = ob_auto_camera
light_auto_sun = bpy.data.lights.new('AutoSun', 'SUN')
light_auto_sun.energy = 3.0
light_auto_sun.angle = 0.0523599
ob_auto_sun = bpy.data.objects.new('AutoSun', light_auto_sun)
scene.collection.objects.link(ob_auto_sun)
ob_auto_sun.rotation_euler = (0.872665, 0.174533, 0.523599)
bpy.context.view_layer.update()
